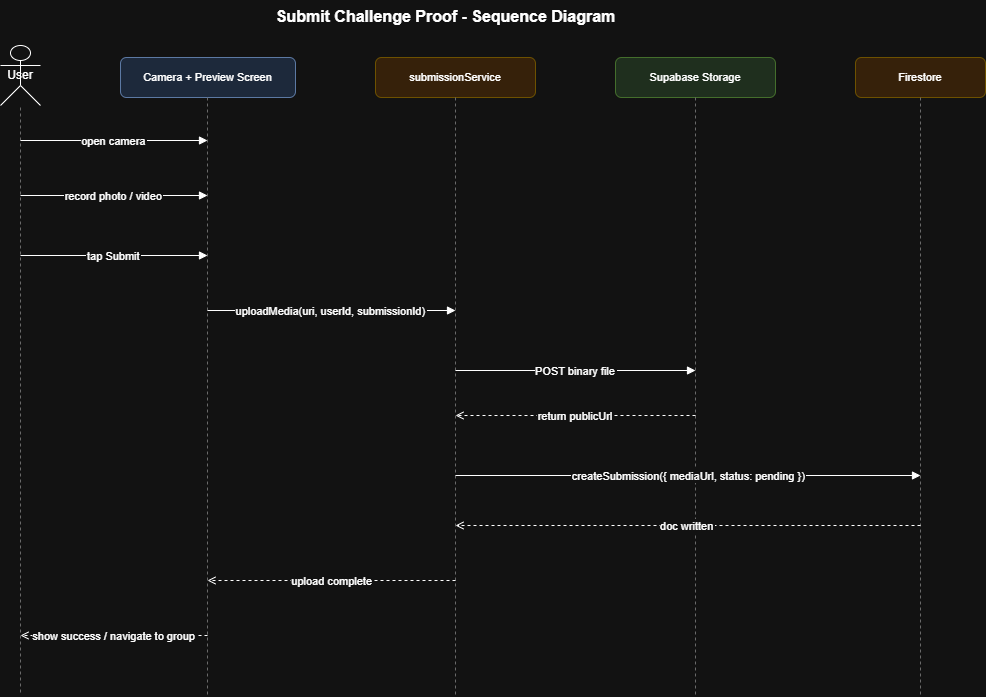

The diagram above was exported from draw.io. Its source (the exported page's mxGraphModel, read from the mxfile embedded in the PNG):
<mxGraphModel dx="1290" dy="732" grid="1" gridSize="10" guides="1" tooltips="1" connect="1" arrows="1" fold="1" page="1" pageScale="1" pageWidth="850" pageHeight="1100" math="0" shadow="0">
  <root>
    <mxCell id="0" />
    <mxCell id="1" parent="0" />
    <mxCell id="title" parent="1" style="text;html=1;strokeColor=none;fillColor=none;align=center;fontSize=16;fontStyle=1;" value="Submit Challenge Proof - Sequence Diagram" vertex="1">
      <mxGeometry height="35" width="800" x="100" y="15" as="geometry" />
    </mxCell>
    <mxCell id="p1" parent="1" style="shape=umlActor;whiteSpace=wrap;html=1;boundedLbl=1;backgroundOutline=1;fontSize=12;" value="User" vertex="1">
      <mxGeometry height="60" width="40" x="55" y="60" as="geometry" />
    </mxCell>
    <mxCell id="p2" parent="1" style="rounded=1;whiteSpace=wrap;html=1;fillColor=#dae8fc;strokeColor=#6c8ebf;fontSize=11;" value="Camera + Preview Screen" vertex="1">
      <mxGeometry height="40" width="175" x="175" y="72" as="geometry" />
    </mxCell>
    <mxCell id="p3" parent="1" style="rounded=1;whiteSpace=wrap;html=1;fillColor=#ffe6cc;strokeColor=#d6b656;fontSize=11;" value="submissionService" vertex="1">
      <mxGeometry height="40" width="160" x="430" y="72" as="geometry" />
    </mxCell>
    <mxCell id="p4" parent="1" style="rounded=1;whiteSpace=wrap;html=1;fillColor=#d5e8d4;strokeColor=#82b366;fontSize=11;" value="Supabase Storage" vertex="1">
      <mxGeometry height="40" width="160" x="670" y="72" as="geometry" />
    </mxCell>
    <mxCell id="p5" parent="1" style="rounded=1;whiteSpace=wrap;html=1;fillColor=#ffe6cc;strokeColor=#d6b656;fontSize=11;" value="Firestore" vertex="1">
      <mxGeometry height="40" width="130" x="910" y="72" as="geometry" />
    </mxCell>
    <mxCell id="l1" edge="1" parent="1" style="endArrow=none;strokeColor=#999999;dashed=1;" value="">
      <mxGeometry relative="1" as="geometry">
        <mxPoint x="75" y="122" as="sourcePoint" />
        <mxPoint x="75" y="710" as="targetPoint" />
      </mxGeometry>
    </mxCell>
    <mxCell id="l2" edge="1" parent="1" style="endArrow=none;strokeColor=#999999;dashed=1;" value="">
      <mxGeometry relative="1" as="geometry">
        <mxPoint x="262" y="112" as="sourcePoint" />
        <mxPoint x="262" y="710" as="targetPoint" />
      </mxGeometry>
    </mxCell>
    <mxCell id="l3" edge="1" parent="1" style="endArrow=none;strokeColor=#999999;dashed=1;" value="">
      <mxGeometry relative="1" as="geometry">
        <mxPoint x="510" y="112" as="sourcePoint" />
        <mxPoint x="510" y="710" as="targetPoint" />
      </mxGeometry>
    </mxCell>
    <mxCell id="l4" edge="1" parent="1" style="endArrow=none;strokeColor=#999999;dashed=1;" value="">
      <mxGeometry relative="1" as="geometry">
        <mxPoint x="750" y="112" as="sourcePoint" />
        <mxPoint x="750" y="710" as="targetPoint" />
      </mxGeometry>
    </mxCell>
    <mxCell id="l5" edge="1" parent="1" style="endArrow=none;strokeColor=#999999;dashed=1;" value="">
      <mxGeometry relative="1" as="geometry">
        <mxPoint x="975" y="112" as="sourcePoint" />
        <mxPoint x="975" y="710" as="targetPoint" />
      </mxGeometry>
    </mxCell>
    <mxCell id="msg1" edge="1" parent="1" style="endArrow=block;endFill=1;fontSize=11;" value="open camera">
      <mxGeometry relative="1" as="geometry">
        <mxPoint x="75" y="155" as="sourcePoint" />
        <mxPoint x="262" y="155" as="targetPoint" />
      </mxGeometry>
    </mxCell>
    <mxCell id="msg2" edge="1" parent="1" style="endArrow=block;endFill=1;fontSize=11;" value="record photo / video">
      <mxGeometry relative="1" as="geometry">
        <mxPoint x="75" y="210" as="sourcePoint" />
        <mxPoint x="262" y="210" as="targetPoint" />
      </mxGeometry>
    </mxCell>
    <mxCell id="msg3" edge="1" parent="1" style="endArrow=block;endFill=1;fontSize=11;" value="tap Submit">
      <mxGeometry relative="1" as="geometry">
        <mxPoint x="75" y="270" as="sourcePoint" />
        <mxPoint x="262" y="270" as="targetPoint" />
      </mxGeometry>
    </mxCell>
    <mxCell id="msg4" edge="1" parent="1" style="endArrow=block;endFill=1;fontSize=11;" value="uploadMedia(uri, userId, submissionId)">
      <mxGeometry relative="1" as="geometry">
        <mxPoint x="262" y="325" as="sourcePoint" />
        <mxPoint x="510" y="325" as="targetPoint" />
      </mxGeometry>
    </mxCell>
    <mxCell id="msg5" edge="1" parent="1" style="endArrow=block;endFill=1;fontSize=11;" value="POST binary file">
      <mxGeometry relative="1" as="geometry">
        <mxPoint x="510" y="385" as="sourcePoint" />
        <mxPoint x="750" y="385" as="targetPoint" />
      </mxGeometry>
    </mxCell>
    <mxCell id="msg6" edge="1" parent="1" style="endArrow=open;endFill=0;dashed=1;fontSize=11;" value="return publicUrl">
      <mxGeometry relative="1" as="geometry">
        <mxPoint x="750" y="430" as="sourcePoint" />
        <mxPoint x="510" y="430" as="targetPoint" />
      </mxGeometry>
    </mxCell>
    <mxCell id="msg7" edge="1" parent="1" style="endArrow=block;endFill=1;fontSize=11;" value="createSubmission({ mediaUrl, status: pending })">
      <mxGeometry relative="1" as="geometry">
        <mxPoint x="510" y="490" as="sourcePoint" />
        <mxPoint x="975" y="490" as="targetPoint" />
      </mxGeometry>
    </mxCell>
    <mxCell id="msg8" edge="1" parent="1" style="endArrow=open;endFill=0;dashed=1;fontSize=11;" value="doc written">
      <mxGeometry relative="1" as="geometry">
        <mxPoint x="975" y="540" as="sourcePoint" />
        <mxPoint x="510" y="540" as="targetPoint" />
      </mxGeometry>
    </mxCell>
    <mxCell id="msg9" edge="1" parent="1" style="endArrow=open;endFill=0;dashed=1;fontSize=11;" value="upload complete">
      <mxGeometry relative="1" as="geometry">
        <mxPoint x="510" y="595" as="sourcePoint" />
        <mxPoint x="262" y="595" as="targetPoint" />
      </mxGeometry>
    </mxCell>
    <mxCell id="msg10" edge="1" parent="1" style="endArrow=open;endFill=0;dashed=1;fontSize=11;" value="show success / navigate to group">
      <mxGeometry relative="1" as="geometry">
        <mxPoint x="262" y="650" as="sourcePoint" />
        <mxPoint x="75" y="650" as="targetPoint" />
      </mxGeometry>
    </mxCell>
  </root>
</mxGraphModel>